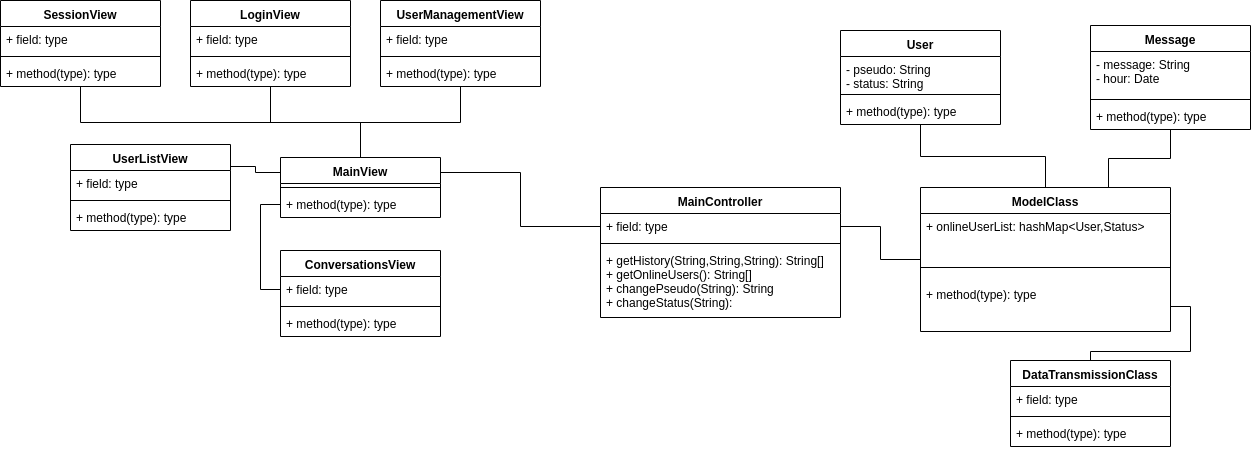

The diagram above was exported from draw.io. Its source (the exported page's mxGraphModel, read from the mxfile embedded in the PNG):
<mxGraphModel dx="2249" dy="724" grid="1" gridSize="10" guides="1" tooltips="1" connect="1" arrows="1" fold="1" page="1" pageScale="1" pageWidth="827" pageHeight="1169" math="0" shadow="0">
  <root>
    <mxCell id="0" />
    <mxCell id="1" parent="0" />
    <mxCell id="Ej_UQQLrVYFFhxbxTwyG-1" value="MainController" style="swimlane;fontStyle=1;align=center;verticalAlign=top;childLayout=stackLayout;horizontal=1;startSize=26;horizontalStack=0;resizeParent=1;resizeParentMax=0;resizeLast=0;collapsible=1;marginBottom=0;" vertex="1" parent="1">
      <mxGeometry x="400" y="317" width="240" height="130" as="geometry" />
    </mxCell>
    <mxCell id="Ej_UQQLrVYFFhxbxTwyG-2" value="+ field: type" style="text;strokeColor=none;fillColor=none;align=left;verticalAlign=top;spacingLeft=4;spacingRight=4;overflow=hidden;rotatable=0;points=[[0,0.5],[1,0.5]];portConstraint=eastwest;" vertex="1" parent="Ej_UQQLrVYFFhxbxTwyG-1">
      <mxGeometry y="26" width="240" height="26" as="geometry" />
    </mxCell>
    <mxCell id="Ej_UQQLrVYFFhxbxTwyG-3" value="" style="line;strokeWidth=1;fillColor=none;align=left;verticalAlign=middle;spacingTop=-1;spacingLeft=3;spacingRight=3;rotatable=0;labelPosition=right;points=[];portConstraint=eastwest;" vertex="1" parent="Ej_UQQLrVYFFhxbxTwyG-1">
      <mxGeometry y="52" width="240" height="8" as="geometry" />
    </mxCell>
    <mxCell id="Ej_UQQLrVYFFhxbxTwyG-4" value="+ getHistory(String,String,String): String[]&#10;+ getOnlineUsers(): String[]&#10;+ changePseudo(String): String&#10;+ changeStatus(String):" style="text;strokeColor=none;fillColor=none;align=left;verticalAlign=top;spacingLeft=4;spacingRight=4;overflow=hidden;rotatable=0;points=[[0,0.5],[1,0.5]];portConstraint=eastwest;" vertex="1" parent="Ej_UQQLrVYFFhxbxTwyG-1">
      <mxGeometry y="60" width="240" height="70" as="geometry" />
    </mxCell>
    <mxCell id="Ej_UQQLrVYFFhxbxTwyG-49" style="edgeStyle=orthogonalEdgeStyle;rounded=0;orthogonalLoop=1;jettySize=auto;html=1;exitX=0.5;exitY=0;exitDx=0;exitDy=0;endArrow=none;endFill=0;" edge="1" parent="1" source="Ej_UQQLrVYFFhxbxTwyG-13" target="Ej_UQQLrVYFFhxbxTwyG-26">
      <mxGeometry relative="1" as="geometry" />
    </mxCell>
    <mxCell id="Ej_UQQLrVYFFhxbxTwyG-50" style="edgeStyle=orthogonalEdgeStyle;rounded=0;orthogonalLoop=1;jettySize=auto;html=1;exitX=0.5;exitY=0;exitDx=0;exitDy=0;endArrow=none;endFill=0;" edge="1" parent="1" source="Ej_UQQLrVYFFhxbxTwyG-13" target="Ej_UQQLrVYFFhxbxTwyG-33">
      <mxGeometry relative="1" as="geometry" />
    </mxCell>
    <mxCell id="Ej_UQQLrVYFFhxbxTwyG-51" style="edgeStyle=orthogonalEdgeStyle;rounded=0;orthogonalLoop=1;jettySize=auto;html=1;exitX=0.5;exitY=0;exitDx=0;exitDy=0;endArrow=none;endFill=0;" edge="1" parent="1" source="Ej_UQQLrVYFFhxbxTwyG-13" target="Ej_UQQLrVYFFhxbxTwyG-37">
      <mxGeometry relative="1" as="geometry" />
    </mxCell>
    <mxCell id="Ej_UQQLrVYFFhxbxTwyG-54" style="edgeStyle=orthogonalEdgeStyle;rounded=0;orthogonalLoop=1;jettySize=auto;html=1;exitX=0;exitY=0.25;exitDx=0;exitDy=0;entryX=1;entryY=0.25;entryDx=0;entryDy=0;endArrow=none;endFill=0;" edge="1" parent="1" source="Ej_UQQLrVYFFhxbxTwyG-13" target="Ej_UQQLrVYFFhxbxTwyG-41">
      <mxGeometry relative="1" as="geometry" />
    </mxCell>
    <mxCell id="Ej_UQQLrVYFFhxbxTwyG-13" value="MainView" style="swimlane;fontStyle=1;align=center;verticalAlign=top;childLayout=stackLayout;horizontal=1;startSize=26;horizontalStack=0;resizeParent=1;resizeParentMax=0;resizeLast=0;collapsible=1;marginBottom=0;" vertex="1" parent="1">
      <mxGeometry x="80" y="287" width="160" height="60" as="geometry" />
    </mxCell>
    <mxCell id="Ej_UQQLrVYFFhxbxTwyG-15" value="" style="line;strokeWidth=1;fillColor=none;align=left;verticalAlign=middle;spacingTop=-1;spacingLeft=3;spacingRight=3;rotatable=0;labelPosition=right;points=[];portConstraint=eastwest;" vertex="1" parent="Ej_UQQLrVYFFhxbxTwyG-13">
      <mxGeometry y="26" width="160" height="8" as="geometry" />
    </mxCell>
    <mxCell id="Ej_UQQLrVYFFhxbxTwyG-16" value="+ method(type): type" style="text;strokeColor=none;fillColor=none;align=left;verticalAlign=top;spacingLeft=4;spacingRight=4;overflow=hidden;rotatable=0;points=[[0,0.5],[1,0.5]];portConstraint=eastwest;" vertex="1" parent="Ej_UQQLrVYFFhxbxTwyG-13">
      <mxGeometry y="34" width="160" height="26" as="geometry" />
    </mxCell>
    <mxCell id="Ej_UQQLrVYFFhxbxTwyG-17" value="DataTransmissionClass" style="swimlane;fontStyle=1;align=center;verticalAlign=top;childLayout=stackLayout;horizontal=1;startSize=26;horizontalStack=0;resizeParent=1;resizeParentMax=0;resizeLast=0;collapsible=1;marginBottom=0;" vertex="1" parent="1">
      <mxGeometry x="810" y="490" width="160" height="86" as="geometry" />
    </mxCell>
    <mxCell id="Ej_UQQLrVYFFhxbxTwyG-18" value="+ field: type" style="text;strokeColor=none;fillColor=none;align=left;verticalAlign=top;spacingLeft=4;spacingRight=4;overflow=hidden;rotatable=0;points=[[0,0.5],[1,0.5]];portConstraint=eastwest;" vertex="1" parent="Ej_UQQLrVYFFhxbxTwyG-17">
      <mxGeometry y="26" width="160" height="26" as="geometry" />
    </mxCell>
    <mxCell id="Ej_UQQLrVYFFhxbxTwyG-19" value="" style="line;strokeWidth=1;fillColor=none;align=left;verticalAlign=middle;spacingTop=-1;spacingLeft=3;spacingRight=3;rotatable=0;labelPosition=right;points=[];portConstraint=eastwest;" vertex="1" parent="Ej_UQQLrVYFFhxbxTwyG-17">
      <mxGeometry y="52" width="160" height="8" as="geometry" />
    </mxCell>
    <mxCell id="Ej_UQQLrVYFFhxbxTwyG-20" value="+ method(type): type" style="text;strokeColor=none;fillColor=none;align=left;verticalAlign=top;spacingLeft=4;spacingRight=4;overflow=hidden;rotatable=0;points=[[0,0.5],[1,0.5]];portConstraint=eastwest;" vertex="1" parent="Ej_UQQLrVYFFhxbxTwyG-17">
      <mxGeometry y="60" width="160" height="26" as="geometry" />
    </mxCell>
    <mxCell id="Ej_UQQLrVYFFhxbxTwyG-21" value="ModelClass" style="swimlane;fontStyle=1;align=center;verticalAlign=top;childLayout=stackLayout;horizontal=1;startSize=26;horizontalStack=0;resizeParent=1;resizeParentMax=0;resizeLast=0;collapsible=1;marginBottom=0;" vertex="1" parent="1">
      <mxGeometry x="720" y="317" width="250" height="144" as="geometry" />
    </mxCell>
    <mxCell id="Ej_UQQLrVYFFhxbxTwyG-22" value="+ onlineUserList: hashMap&lt;User,Status&gt;" style="text;strokeColor=none;fillColor=none;align=left;verticalAlign=top;spacingLeft=4;spacingRight=4;overflow=hidden;rotatable=0;points=[[0,0.5],[1,0.5]];portConstraint=eastwest;" vertex="1" parent="Ej_UQQLrVYFFhxbxTwyG-21">
      <mxGeometry y="26" width="250" height="40" as="geometry" />
    </mxCell>
    <mxCell id="Ej_UQQLrVYFFhxbxTwyG-23" value="" style="line;strokeWidth=1;fillColor=none;align=left;verticalAlign=middle;spacingTop=-1;spacingLeft=3;spacingRight=3;rotatable=0;labelPosition=right;points=[];portConstraint=eastwest;" vertex="1" parent="Ej_UQQLrVYFFhxbxTwyG-21">
      <mxGeometry y="66" width="250" height="28" as="geometry" />
    </mxCell>
    <mxCell id="Ej_UQQLrVYFFhxbxTwyG-24" value="+ method(type): type" style="text;strokeColor=none;fillColor=none;align=left;verticalAlign=top;spacingLeft=4;spacingRight=4;overflow=hidden;rotatable=0;points=[[0,0.5],[1,0.5]];portConstraint=eastwest;" vertex="1" parent="Ej_UQQLrVYFFhxbxTwyG-21">
      <mxGeometry y="94" width="250" height="50" as="geometry" />
    </mxCell>
    <mxCell id="Ej_UQQLrVYFFhxbxTwyG-26" value="LoginView" style="swimlane;fontStyle=1;align=center;verticalAlign=top;childLayout=stackLayout;horizontal=1;startSize=26;horizontalStack=0;resizeParent=1;resizeParentMax=0;resizeLast=0;collapsible=1;marginBottom=0;" vertex="1" parent="1">
      <mxGeometry x="-10" y="130" width="160" height="86" as="geometry" />
    </mxCell>
    <mxCell id="Ej_UQQLrVYFFhxbxTwyG-27" value="+ field: type" style="text;strokeColor=none;fillColor=none;align=left;verticalAlign=top;spacingLeft=4;spacingRight=4;overflow=hidden;rotatable=0;points=[[0,0.5],[1,0.5]];portConstraint=eastwest;" vertex="1" parent="Ej_UQQLrVYFFhxbxTwyG-26">
      <mxGeometry y="26" width="160" height="26" as="geometry" />
    </mxCell>
    <mxCell id="Ej_UQQLrVYFFhxbxTwyG-28" value="" style="line;strokeWidth=1;fillColor=none;align=left;verticalAlign=middle;spacingTop=-1;spacingLeft=3;spacingRight=3;rotatable=0;labelPosition=right;points=[];portConstraint=eastwest;" vertex="1" parent="Ej_UQQLrVYFFhxbxTwyG-26">
      <mxGeometry y="52" width="160" height="8" as="geometry" />
    </mxCell>
    <mxCell id="Ej_UQQLrVYFFhxbxTwyG-29" value="+ method(type): type" style="text;strokeColor=none;fillColor=none;align=left;verticalAlign=top;spacingLeft=4;spacingRight=4;overflow=hidden;rotatable=0;points=[[0,0.5],[1,0.5]];portConstraint=eastwest;" vertex="1" parent="Ej_UQQLrVYFFhxbxTwyG-26">
      <mxGeometry y="60" width="160" height="26" as="geometry" />
    </mxCell>
    <mxCell id="Ej_UQQLrVYFFhxbxTwyG-30" style="edgeStyle=orthogonalEdgeStyle;rounded=0;orthogonalLoop=1;jettySize=auto;html=1;exitX=0;exitY=0.5;exitDx=0;exitDy=0;entryX=1;entryY=0.25;entryDx=0;entryDy=0;endArrow=none;endFill=0;" edge="1" parent="1" source="Ej_UQQLrVYFFhxbxTwyG-2" target="Ej_UQQLrVYFFhxbxTwyG-13">
      <mxGeometry relative="1" as="geometry" />
    </mxCell>
    <mxCell id="Ej_UQQLrVYFFhxbxTwyG-31" style="edgeStyle=orthogonalEdgeStyle;rounded=0;orthogonalLoop=1;jettySize=auto;html=1;exitX=1;exitY=0.5;exitDx=0;exitDy=0;endArrow=none;endFill=0;" edge="1" parent="1" source="Ej_UQQLrVYFFhxbxTwyG-2" target="Ej_UQQLrVYFFhxbxTwyG-21">
      <mxGeometry relative="1" as="geometry" />
    </mxCell>
    <mxCell id="Ej_UQQLrVYFFhxbxTwyG-33" value="UserManagementView" style="swimlane;fontStyle=1;align=center;verticalAlign=top;childLayout=stackLayout;horizontal=1;startSize=26;horizontalStack=0;resizeParent=1;resizeParentMax=0;resizeLast=0;collapsible=1;marginBottom=0;" vertex="1" parent="1">
      <mxGeometry x="180" y="130" width="160" height="86" as="geometry" />
    </mxCell>
    <mxCell id="Ej_UQQLrVYFFhxbxTwyG-34" value="+ field: type" style="text;strokeColor=none;fillColor=none;align=left;verticalAlign=top;spacingLeft=4;spacingRight=4;overflow=hidden;rotatable=0;points=[[0,0.5],[1,0.5]];portConstraint=eastwest;" vertex="1" parent="Ej_UQQLrVYFFhxbxTwyG-33">
      <mxGeometry y="26" width="160" height="26" as="geometry" />
    </mxCell>
    <mxCell id="Ej_UQQLrVYFFhxbxTwyG-35" value="" style="line;strokeWidth=1;fillColor=none;align=left;verticalAlign=middle;spacingTop=-1;spacingLeft=3;spacingRight=3;rotatable=0;labelPosition=right;points=[];portConstraint=eastwest;" vertex="1" parent="Ej_UQQLrVYFFhxbxTwyG-33">
      <mxGeometry y="52" width="160" height="8" as="geometry" />
    </mxCell>
    <mxCell id="Ej_UQQLrVYFFhxbxTwyG-36" value="+ method(type): type" style="text;strokeColor=none;fillColor=none;align=left;verticalAlign=top;spacingLeft=4;spacingRight=4;overflow=hidden;rotatable=0;points=[[0,0.5],[1,0.5]];portConstraint=eastwest;" vertex="1" parent="Ej_UQQLrVYFFhxbxTwyG-33">
      <mxGeometry y="60" width="160" height="26" as="geometry" />
    </mxCell>
    <mxCell id="Ej_UQQLrVYFFhxbxTwyG-37" value="SessionView" style="swimlane;fontStyle=1;align=center;verticalAlign=top;childLayout=stackLayout;horizontal=1;startSize=26;horizontalStack=0;resizeParent=1;resizeParentMax=0;resizeLast=0;collapsible=1;marginBottom=0;" vertex="1" parent="1">
      <mxGeometry x="-200" y="130" width="160" height="86" as="geometry" />
    </mxCell>
    <mxCell id="Ej_UQQLrVYFFhxbxTwyG-38" value="+ field: type" style="text;strokeColor=none;fillColor=none;align=left;verticalAlign=top;spacingLeft=4;spacingRight=4;overflow=hidden;rotatable=0;points=[[0,0.5],[1,0.5]];portConstraint=eastwest;" vertex="1" parent="Ej_UQQLrVYFFhxbxTwyG-37">
      <mxGeometry y="26" width="160" height="26" as="geometry" />
    </mxCell>
    <mxCell id="Ej_UQQLrVYFFhxbxTwyG-39" value="" style="line;strokeWidth=1;fillColor=none;align=left;verticalAlign=middle;spacingTop=-1;spacingLeft=3;spacingRight=3;rotatable=0;labelPosition=right;points=[];portConstraint=eastwest;" vertex="1" parent="Ej_UQQLrVYFFhxbxTwyG-37">
      <mxGeometry y="52" width="160" height="8" as="geometry" />
    </mxCell>
    <mxCell id="Ej_UQQLrVYFFhxbxTwyG-40" value="+ method(type): type" style="text;strokeColor=none;fillColor=none;align=left;verticalAlign=top;spacingLeft=4;spacingRight=4;overflow=hidden;rotatable=0;points=[[0,0.5],[1,0.5]];portConstraint=eastwest;" vertex="1" parent="Ej_UQQLrVYFFhxbxTwyG-37">
      <mxGeometry y="60" width="160" height="26" as="geometry" />
    </mxCell>
    <mxCell id="Ej_UQQLrVYFFhxbxTwyG-41" value="UserListView" style="swimlane;fontStyle=1;align=center;verticalAlign=top;childLayout=stackLayout;horizontal=1;startSize=26;horizontalStack=0;resizeParent=1;resizeParentMax=0;resizeLast=0;collapsible=1;marginBottom=0;" vertex="1" parent="1">
      <mxGeometry x="-130" y="274" width="160" height="86" as="geometry" />
    </mxCell>
    <mxCell id="Ej_UQQLrVYFFhxbxTwyG-42" value="+ field: type" style="text;strokeColor=none;fillColor=none;align=left;verticalAlign=top;spacingLeft=4;spacingRight=4;overflow=hidden;rotatable=0;points=[[0,0.5],[1,0.5]];portConstraint=eastwest;" vertex="1" parent="Ej_UQQLrVYFFhxbxTwyG-41">
      <mxGeometry y="26" width="160" height="26" as="geometry" />
    </mxCell>
    <mxCell id="Ej_UQQLrVYFFhxbxTwyG-43" value="" style="line;strokeWidth=1;fillColor=none;align=left;verticalAlign=middle;spacingTop=-1;spacingLeft=3;spacingRight=3;rotatable=0;labelPosition=right;points=[];portConstraint=eastwest;" vertex="1" parent="Ej_UQQLrVYFFhxbxTwyG-41">
      <mxGeometry y="52" width="160" height="8" as="geometry" />
    </mxCell>
    <mxCell id="Ej_UQQLrVYFFhxbxTwyG-44" value="+ method(type): type" style="text;strokeColor=none;fillColor=none;align=left;verticalAlign=top;spacingLeft=4;spacingRight=4;overflow=hidden;rotatable=0;points=[[0,0.5],[1,0.5]];portConstraint=eastwest;" vertex="1" parent="Ej_UQQLrVYFFhxbxTwyG-41">
      <mxGeometry y="60" width="160" height="26" as="geometry" />
    </mxCell>
    <mxCell id="Ej_UQQLrVYFFhxbxTwyG-45" value="ConversationsView" style="swimlane;fontStyle=1;align=center;verticalAlign=top;childLayout=stackLayout;horizontal=1;startSize=26;horizontalStack=0;resizeParent=1;resizeParentMax=0;resizeLast=0;collapsible=1;marginBottom=0;" vertex="1" parent="1">
      <mxGeometry x="80" y="380" width="160" height="86" as="geometry" />
    </mxCell>
    <mxCell id="Ej_UQQLrVYFFhxbxTwyG-46" value="+ field: type" style="text;strokeColor=none;fillColor=none;align=left;verticalAlign=top;spacingLeft=4;spacingRight=4;overflow=hidden;rotatable=0;points=[[0,0.5],[1,0.5]];portConstraint=eastwest;" vertex="1" parent="Ej_UQQLrVYFFhxbxTwyG-45">
      <mxGeometry y="26" width="160" height="26" as="geometry" />
    </mxCell>
    <mxCell id="Ej_UQQLrVYFFhxbxTwyG-47" value="" style="line;strokeWidth=1;fillColor=none;align=left;verticalAlign=middle;spacingTop=-1;spacingLeft=3;spacingRight=3;rotatable=0;labelPosition=right;points=[];portConstraint=eastwest;" vertex="1" parent="Ej_UQQLrVYFFhxbxTwyG-45">
      <mxGeometry y="52" width="160" height="8" as="geometry" />
    </mxCell>
    <mxCell id="Ej_UQQLrVYFFhxbxTwyG-48" value="+ method(type): type" style="text;strokeColor=none;fillColor=none;align=left;verticalAlign=top;spacingLeft=4;spacingRight=4;overflow=hidden;rotatable=0;points=[[0,0.5],[1,0.5]];portConstraint=eastwest;" vertex="1" parent="Ej_UQQLrVYFFhxbxTwyG-45">
      <mxGeometry y="60" width="160" height="26" as="geometry" />
    </mxCell>
    <mxCell id="Ej_UQQLrVYFFhxbxTwyG-55" style="edgeStyle=orthogonalEdgeStyle;rounded=0;orthogonalLoop=1;jettySize=auto;html=1;exitX=0;exitY=0.5;exitDx=0;exitDy=0;entryX=0;entryY=0.5;entryDx=0;entryDy=0;endArrow=none;endFill=0;" edge="1" parent="1" source="Ej_UQQLrVYFFhxbxTwyG-16" target="Ej_UQQLrVYFFhxbxTwyG-46">
      <mxGeometry relative="1" as="geometry" />
    </mxCell>
    <mxCell id="Ej_UQQLrVYFFhxbxTwyG-56" value="User" style="swimlane;fontStyle=1;align=center;verticalAlign=top;childLayout=stackLayout;horizontal=1;startSize=26;horizontalStack=0;resizeParent=1;resizeParentMax=0;resizeLast=0;collapsible=1;marginBottom=0;" vertex="1" parent="1">
      <mxGeometry x="640" y="160" width="160" height="94" as="geometry" />
    </mxCell>
    <mxCell id="Ej_UQQLrVYFFhxbxTwyG-57" value="- pseudo: String&#10;- status: String" style="text;strokeColor=none;fillColor=none;align=left;verticalAlign=top;spacingLeft=4;spacingRight=4;overflow=hidden;rotatable=0;points=[[0,0.5],[1,0.5]];portConstraint=eastwest;" vertex="1" parent="Ej_UQQLrVYFFhxbxTwyG-56">
      <mxGeometry y="26" width="160" height="34" as="geometry" />
    </mxCell>
    <mxCell id="Ej_UQQLrVYFFhxbxTwyG-58" value="" style="line;strokeWidth=1;fillColor=none;align=left;verticalAlign=middle;spacingTop=-1;spacingLeft=3;spacingRight=3;rotatable=0;labelPosition=right;points=[];portConstraint=eastwest;" vertex="1" parent="Ej_UQQLrVYFFhxbxTwyG-56">
      <mxGeometry y="60" width="160" height="8" as="geometry" />
    </mxCell>
    <mxCell id="Ej_UQQLrVYFFhxbxTwyG-59" value="+ method(type): type" style="text;strokeColor=none;fillColor=none;align=left;verticalAlign=top;spacingLeft=4;spacingRight=4;overflow=hidden;rotatable=0;points=[[0,0.5],[1,0.5]];portConstraint=eastwest;" vertex="1" parent="Ej_UQQLrVYFFhxbxTwyG-56">
      <mxGeometry y="68" width="160" height="26" as="geometry" />
    </mxCell>
    <mxCell id="Ej_UQQLrVYFFhxbxTwyG-60" value="Message" style="swimlane;fontStyle=1;align=center;verticalAlign=top;childLayout=stackLayout;horizontal=1;startSize=26;horizontalStack=0;resizeParent=1;resizeParentMax=0;resizeLast=0;collapsible=1;marginBottom=0;" vertex="1" parent="1">
      <mxGeometry x="890" y="155" width="160" height="104" as="geometry" />
    </mxCell>
    <mxCell id="Ej_UQQLrVYFFhxbxTwyG-61" value="- message: String&#10;- hour: Date" style="text;strokeColor=none;fillColor=none;align=left;verticalAlign=top;spacingLeft=4;spacingRight=4;overflow=hidden;rotatable=0;points=[[0,0.5],[1,0.5]];portConstraint=eastwest;" vertex="1" parent="Ej_UQQLrVYFFhxbxTwyG-60">
      <mxGeometry y="26" width="160" height="44" as="geometry" />
    </mxCell>
    <mxCell id="Ej_UQQLrVYFFhxbxTwyG-62" value="" style="line;strokeWidth=1;fillColor=none;align=left;verticalAlign=middle;spacingTop=-1;spacingLeft=3;spacingRight=3;rotatable=0;labelPosition=right;points=[];portConstraint=eastwest;" vertex="1" parent="Ej_UQQLrVYFFhxbxTwyG-60">
      <mxGeometry y="70" width="160" height="8" as="geometry" />
    </mxCell>
    <mxCell id="Ej_UQQLrVYFFhxbxTwyG-63" value="+ method(type): type" style="text;strokeColor=none;fillColor=none;align=left;verticalAlign=top;spacingLeft=4;spacingRight=4;overflow=hidden;rotatable=0;points=[[0,0.5],[1,0.5]];portConstraint=eastwest;" vertex="1" parent="Ej_UQQLrVYFFhxbxTwyG-60">
      <mxGeometry y="78" width="160" height="26" as="geometry" />
    </mxCell>
    <mxCell id="Ej_UQQLrVYFFhxbxTwyG-64" style="edgeStyle=orthogonalEdgeStyle;rounded=0;orthogonalLoop=1;jettySize=auto;html=1;exitX=1;exitY=0.5;exitDx=0;exitDy=0;endArrow=none;endFill=0;" edge="1" parent="1" source="Ej_UQQLrVYFFhxbxTwyG-24" target="Ej_UQQLrVYFFhxbxTwyG-17">
      <mxGeometry relative="1" as="geometry" />
    </mxCell>
    <mxCell id="Ej_UQQLrVYFFhxbxTwyG-65" style="edgeStyle=orthogonalEdgeStyle;rounded=0;orthogonalLoop=1;jettySize=auto;html=1;entryX=0.5;entryY=0;entryDx=0;entryDy=0;endArrow=none;endFill=0;" edge="1" parent="1" source="Ej_UQQLrVYFFhxbxTwyG-56" target="Ej_UQQLrVYFFhxbxTwyG-21">
      <mxGeometry relative="1" as="geometry" />
    </mxCell>
    <mxCell id="Ej_UQQLrVYFFhxbxTwyG-66" style="edgeStyle=orthogonalEdgeStyle;rounded=0;orthogonalLoop=1;jettySize=auto;html=1;entryX=0.75;entryY=0;entryDx=0;entryDy=0;endArrow=none;endFill=0;" edge="1" parent="1" source="Ej_UQQLrVYFFhxbxTwyG-60" target="Ej_UQQLrVYFFhxbxTwyG-21">
      <mxGeometry relative="1" as="geometry" />
    </mxCell>
  </root>
</mxGraphModel>